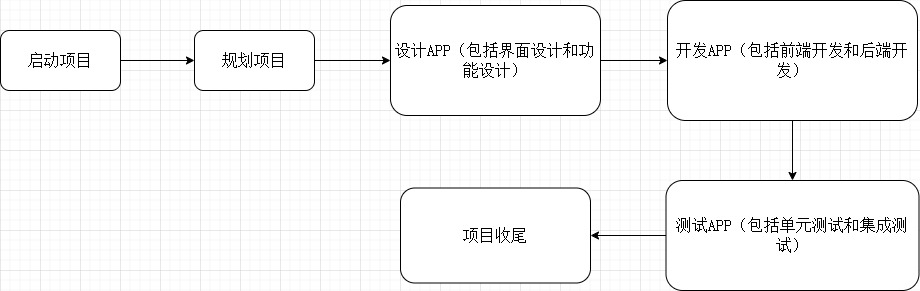

The diagram above was exported from draw.io. Its source (the exported page's mxGraphModel, read from the mxfile embedded in the PNG):
<mxGraphModel dx="1229" dy="608" grid="1" gridSize="10" guides="1" tooltips="1" connect="1" arrows="1" fold="1" page="1" pageScale="1" pageWidth="827" pageHeight="1169" math="0" shadow="0">
  <root>
    <mxCell id="0" />
    <mxCell id="1" parent="0" />
    <mxCell id="Qj5A6oLgg9Nhjh1s2BAi-3" value="&lt;p class=&quot;MsoNormal&quot;&gt;&lt;span style=&quot;mso-spacerun:'yes';font-family:宋体;font-size:12.0000pt;&#10;mso-font-kerning:1.0000pt;&quot;&gt;&lt;font face=&quot;宋体&quot;&gt;项目收尾&lt;/font&gt;&lt;/span&gt;&lt;/p&gt;" style="rounded=1;whiteSpace=wrap;html=1;" vertex="1" parent="1">
      <mxGeometry x="560" y="557.5" width="190" height="95" as="geometry" />
    </mxCell>
    <mxCell id="Qj5A6oLgg9Nhjh1s2BAi-14" style="edgeStyle=orthogonalEdgeStyle;rounded=0;orthogonalLoop=1;jettySize=auto;html=1;entryX=1;entryY=0.5;entryDx=0;entryDy=0;" edge="1" parent="1" source="Qj5A6oLgg9Nhjh1s2BAi-4" target="Qj5A6oLgg9Nhjh1s2BAi-3">
      <mxGeometry relative="1" as="geometry" />
    </mxCell>
    <mxCell id="Qj5A6oLgg9Nhjh1s2BAi-4" value="&lt;p class=&quot;MsoNormal&quot;&gt;&lt;span style=&quot;mso-spacerun:'yes';font-family:宋体;font-size:12.0000pt;&#10;mso-font-kerning:1.0000pt;&quot;&gt;&lt;font face=&quot;宋体&quot;&gt;测试&lt;/font&gt;&lt;font face=&quot;宋体&quot;&gt;APP（包括单元测试和集成测试）&lt;/font&gt;&lt;/span&gt;&lt;/p&gt;" style="rounded=1;whiteSpace=wrap;html=1;" vertex="1" parent="1">
      <mxGeometry x="825.5" y="550" width="253" height="110" as="geometry" />
    </mxCell>
    <mxCell id="Qj5A6oLgg9Nhjh1s2BAi-13" style="edgeStyle=orthogonalEdgeStyle;rounded=0;orthogonalLoop=1;jettySize=auto;html=1;entryX=0.5;entryY=0;entryDx=0;entryDy=0;" edge="1" parent="1" source="Qj5A6oLgg9Nhjh1s2BAi-5" target="Qj5A6oLgg9Nhjh1s2BAi-4">
      <mxGeometry relative="1" as="geometry" />
    </mxCell>
    <mxCell id="Qj5A6oLgg9Nhjh1s2BAi-5" value="&lt;p class=&quot;MsoNormal&quot;&gt;&lt;span style=&quot;mso-spacerun:'yes';font-family:宋体;font-size:12.0000pt;&#10;mso-font-kerning:1.0000pt;&quot;&gt;&lt;font face=&quot;宋体&quot;&gt;开发&lt;/font&gt;&lt;font face=&quot;宋体&quot;&gt;APP（包括前端开发和后端开发）&lt;/font&gt;&lt;/span&gt;&lt;/p&gt;" style="rounded=1;whiteSpace=wrap;html=1;" vertex="1" parent="1">
      <mxGeometry x="827" y="370" width="250" height="120" as="geometry" />
    </mxCell>
    <mxCell id="Qj5A6oLgg9Nhjh1s2BAi-12" style="edgeStyle=orthogonalEdgeStyle;rounded=0;orthogonalLoop=1;jettySize=auto;html=1;" edge="1" parent="1" source="Qj5A6oLgg9Nhjh1s2BAi-6" target="Qj5A6oLgg9Nhjh1s2BAi-5">
      <mxGeometry relative="1" as="geometry" />
    </mxCell>
    <mxCell id="Qj5A6oLgg9Nhjh1s2BAi-6" value="&lt;p class=&quot;MsoNormal&quot;&gt;&lt;span style=&quot;mso-spacerun:'yes';font-family:宋体;font-size:12.0000pt;&#10;mso-font-kerning:1.0000pt;&quot;&gt;&lt;font face=&quot;宋体&quot;&gt;设计&lt;/font&gt;&lt;font face=&quot;宋体&quot;&gt;APP（包括界面设计和功能设计）&lt;/font&gt;&lt;/span&gt;&lt;/p&gt;" style="rounded=1;whiteSpace=wrap;html=1;" vertex="1" parent="1">
      <mxGeometry x="550" y="375" width="210" height="110" as="geometry" />
    </mxCell>
    <mxCell id="Qj5A6oLgg9Nhjh1s2BAi-11" style="edgeStyle=orthogonalEdgeStyle;rounded=0;orthogonalLoop=1;jettySize=auto;html=1;entryX=0;entryY=0.5;entryDx=0;entryDy=0;" edge="1" parent="1" source="Qj5A6oLgg9Nhjh1s2BAi-7" target="Qj5A6oLgg9Nhjh1s2BAi-6">
      <mxGeometry relative="1" as="geometry" />
    </mxCell>
    <mxCell id="Qj5A6oLgg9Nhjh1s2BAi-7" value="&lt;p class=&quot;MsoNormal&quot;&gt;&lt;span style=&quot;mso-spacerun:'yes';font-family:宋体;font-size:12.0000pt;&#10;mso-font-kerning:1.0000pt;&quot;&gt;&lt;font face=&quot;宋体&quot;&gt;规划项目&lt;/font&gt;&lt;/span&gt;&lt;/p&gt;" style="rounded=1;whiteSpace=wrap;html=1;" vertex="1" parent="1">
      <mxGeometry x="354" y="400" width="120" height="60" as="geometry" />
    </mxCell>
    <mxCell id="Qj5A6oLgg9Nhjh1s2BAi-9" style="edgeStyle=orthogonalEdgeStyle;rounded=0;orthogonalLoop=1;jettySize=auto;html=1;" edge="1" parent="1" source="Qj5A6oLgg9Nhjh1s2BAi-8" target="Qj5A6oLgg9Nhjh1s2BAi-7">
      <mxGeometry relative="1" as="geometry" />
    </mxCell>
    <mxCell id="Qj5A6oLgg9Nhjh1s2BAi-8" value="&lt;p class=&quot;MsoNormal&quot;&gt;&lt;span style=&quot;mso-spacerun:'yes';font-family:宋体;font-size:12.0000pt;&#10;mso-font-kerning:1.0000pt;&quot;&gt;&lt;font face=&quot;宋体&quot;&gt;启动项目&lt;/font&gt;&lt;/span&gt;&lt;/p&gt;" style="rounded=1;whiteSpace=wrap;html=1;" vertex="1" parent="1">
      <mxGeometry x="160" y="400" width="120" height="60" as="geometry" />
    </mxCell>
  </root>
</mxGraphModel>